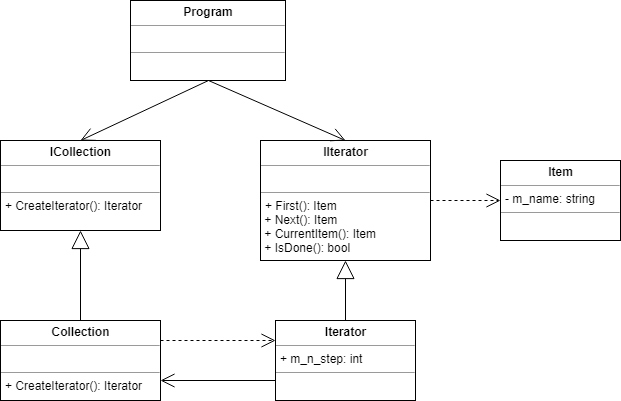

The diagram above was exported from draw.io. Its source (the exported page's mxGraphModel, read from the mxfile embedded in the PNG):
<mxGraphModel dx="1332" dy="1887" grid="1" gridSize="10" guides="1" tooltips="1" connect="1" arrows="1" fold="1" page="1" pageScale="1" pageWidth="850" pageHeight="1100" background="#ffffff" math="0" shadow="0">
  <root>
    <mxCell id="0" />
    <mxCell id="1" parent="0" />
    <mxCell id="5d2195bd80daf111-18" value="&lt;p style=&quot;margin: 0px ; margin-top: 4px ; text-align: center&quot;&gt;&lt;b&gt;IIterator&lt;/b&gt;&lt;/p&gt;&lt;hr size=&quot;1&quot;&gt;&lt;p style=&quot;margin: 0px ; margin-left: 4px&quot;&gt;&lt;br&gt;&lt;/p&gt;&lt;hr size=&quot;1&quot;&gt;&lt;p style=&quot;margin: 0px ; margin-left: 4px&quot;&gt;&lt;span&gt;+ First(): Item&lt;/span&gt;&lt;br&gt;&lt;/p&gt;&amp;nbsp;+ Next(): Item&lt;br&gt;&amp;nbsp;+ CurrentItem(): Item&lt;br&gt;&amp;nbsp;+ IsDone(): bool&lt;br&gt;" style="verticalAlign=top;align=left;overflow=fill;fontSize=12;fontFamily=Helvetica;html=1;rounded=0;shadow=0;comic=0;labelBackgroundColor=none;strokeColor=#000000;strokeWidth=1;fillColor=#ffffff;" parent="1" vertex="1">
      <mxGeometry x="370" y="40" width="170" height="120" as="geometry" />
    </mxCell>
    <mxCell id="UgklDkY0tClnPy3m5Tnl-1" value="&lt;p style=&quot;margin: 0px ; margin-top: 4px ; text-align: center&quot;&gt;&lt;b&gt;Item&lt;/b&gt;&lt;/p&gt;&lt;hr size=&quot;1&quot;&gt;&lt;p style=&quot;margin: 0px ; margin-left: 4px&quot;&gt;- m_name: string&lt;/p&gt;&lt;hr size=&quot;1&quot;&gt;&lt;p style=&quot;margin: 0px ; margin-left: 4px&quot;&gt;&lt;br&gt;&lt;/p&gt;" style="verticalAlign=top;align=left;overflow=fill;fontSize=12;fontFamily=Helvetica;html=1;rounded=0;shadow=0;comic=0;labelBackgroundColor=none;strokeColor=#000000;strokeWidth=1;fillColor=#ffffff;" vertex="1" parent="1">
      <mxGeometry x="610" y="60" width="120" height="80" as="geometry" />
    </mxCell>
    <mxCell id="UgklDkY0tClnPy3m5Tnl-32" value="" style="endArrow=block;endSize=16;endFill=0;html=1;entryX=0.5;entryY=1;entryDx=0;entryDy=0;exitX=0.5;exitY=0;exitDx=0;exitDy=0;" edge="1" parent="1" source="UgklDkY0tClnPy3m5Tnl-41" target="5d2195bd80daf111-18">
      <mxGeometry width="160" relative="1" as="geometry">
        <mxPoint x="455" y="220" as="sourcePoint" />
        <mxPoint x="220" y="420" as="targetPoint" />
      </mxGeometry>
    </mxCell>
    <mxCell id="UgklDkY0tClnPy3m5Tnl-36" value="&lt;p style=&quot;margin: 0px ; margin-top: 4px ; text-align: center&quot;&gt;&lt;b&gt;Program&lt;/b&gt;&lt;/p&gt;&lt;hr size=&quot;1&quot;&gt;&lt;p style=&quot;margin: 0px ; margin-left: 4px&quot;&gt;&lt;br&gt;&lt;/p&gt;&lt;hr size=&quot;1&quot;&gt;&lt;p style=&quot;margin: 0px ; margin-left: 4px&quot;&gt;&lt;/p&gt;&lt;br&gt;" style="verticalAlign=top;align=left;overflow=fill;fontSize=12;fontFamily=Helvetica;html=1;rounded=0;shadow=0;comic=0;labelBackgroundColor=none;strokeColor=#000000;strokeWidth=1;fillColor=#ffffff;" vertex="1" parent="1">
      <mxGeometry x="240" y="-100" width="155" height="80" as="geometry" />
    </mxCell>
    <mxCell id="UgklDkY0tClnPy3m5Tnl-37" value="&lt;p style=&quot;margin: 0px ; margin-top: 4px ; text-align: center&quot;&gt;&lt;b&gt;ICollection&lt;/b&gt;&lt;/p&gt;&lt;hr size=&quot;1&quot;&gt;&lt;p style=&quot;margin: 0px ; margin-left: 4px&quot;&gt;&lt;br&gt;&lt;/p&gt;&lt;hr size=&quot;1&quot;&gt;&lt;p style=&quot;margin: 0px ; margin-left: 4px&quot;&gt;+ CreateIterator(): Iterator&lt;/p&gt;&lt;br&gt;" style="verticalAlign=top;align=left;overflow=fill;fontSize=12;fontFamily=Helvetica;html=1;rounded=0;shadow=0;comic=0;labelBackgroundColor=none;strokeColor=#000000;strokeWidth=1;fillColor=#ffffff;" vertex="1" parent="1">
      <mxGeometry x="110" y="40" width="160" height="90" as="geometry" />
    </mxCell>
    <mxCell id="UgklDkY0tClnPy3m5Tnl-38" value="" style="endArrow=open;endFill=1;endSize=12;html=1;entryX=0.5;entryY=0;entryDx=0;entryDy=0;exitX=0.5;exitY=1;exitDx=0;exitDy=0;" edge="1" parent="1" source="UgklDkY0tClnPy3m5Tnl-36" target="UgklDkY0tClnPy3m5Tnl-37">
      <mxGeometry width="160" relative="1" as="geometry">
        <mxPoint x="80" y="70" as="sourcePoint" />
        <mxPoint x="110" y="420" as="targetPoint" />
      </mxGeometry>
    </mxCell>
    <mxCell id="UgklDkY0tClnPy3m5Tnl-39" value="" style="endArrow=open;endFill=1;endSize=12;html=1;entryX=0.5;entryY=0;entryDx=0;entryDy=0;exitX=0.5;exitY=1;exitDx=0;exitDy=0;" edge="1" parent="1" source="UgklDkY0tClnPy3m5Tnl-36" target="5d2195bd80daf111-18">
      <mxGeometry width="160" relative="1" as="geometry">
        <mxPoint x="135" y="90" as="sourcePoint" />
        <mxPoint x="275" y="10" as="targetPoint" />
      </mxGeometry>
    </mxCell>
    <mxCell id="UgklDkY0tClnPy3m5Tnl-41" value="&lt;p style=&quot;margin: 0px ; margin-top: 4px ; text-align: center&quot;&gt;&lt;b&gt;Iterator&lt;/b&gt;&lt;/p&gt;&lt;hr size=&quot;1&quot;&gt;&lt;p style=&quot;margin: 0px ; margin-left: 4px&quot;&gt;+ m_n_step: int&lt;br&gt;&lt;/p&gt;&lt;hr size=&quot;1&quot;&gt;&lt;p style=&quot;margin: 0px ; margin-left: 4px&quot;&gt;&lt;br&gt;&lt;/p&gt;" style="verticalAlign=top;align=left;overflow=fill;fontSize=12;fontFamily=Helvetica;html=1;rounded=0;shadow=0;comic=0;labelBackgroundColor=none;strokeColor=#000000;strokeWidth=1;fillColor=#ffffff;" vertex="1" parent="1">
      <mxGeometry x="385" y="220" width="140" height="80" as="geometry" />
    </mxCell>
    <mxCell id="UgklDkY0tClnPy3m5Tnl-42" value="" style="endArrow=block;endSize=16;endFill=0;html=1;entryX=0.5;entryY=1;entryDx=0;entryDy=0;exitX=0.5;exitY=0;exitDx=0;exitDy=0;" edge="1" parent="1" source="UgklDkY0tClnPy3m5Tnl-43" target="UgklDkY0tClnPy3m5Tnl-37">
      <mxGeometry width="160" relative="1" as="geometry">
        <mxPoint x="210" y="220" as="sourcePoint" />
        <mxPoint x="210" y="160" as="targetPoint" />
      </mxGeometry>
    </mxCell>
    <mxCell id="UgklDkY0tClnPy3m5Tnl-43" value="&lt;p style=&quot;margin: 0px ; margin-top: 4px ; text-align: center&quot;&gt;&lt;b&gt;Collection&lt;/b&gt;&lt;/p&gt;&lt;hr size=&quot;1&quot;&gt;&lt;p style=&quot;margin: 0px ; margin-left: 4px&quot;&gt;&lt;br&gt;&lt;/p&gt;&lt;hr size=&quot;1&quot;&gt;&lt;p style=&quot;margin: 0px ; margin-left: 4px&quot;&gt;+ CreateIterator(): Iterator&lt;/p&gt;" style="verticalAlign=top;align=left;overflow=fill;fontSize=12;fontFamily=Helvetica;html=1;rounded=0;shadow=0;comic=0;labelBackgroundColor=none;strokeColor=#000000;strokeWidth=1;fillColor=#ffffff;" vertex="1" parent="1">
      <mxGeometry x="110" y="220" width="160" height="80" as="geometry" />
    </mxCell>
    <mxCell id="UgklDkY0tClnPy3m5Tnl-44" value="" style="endArrow=open;endFill=1;endSize=12;html=1;exitX=0;exitY=0.75;exitDx=0;exitDy=0;entryX=1;entryY=0.75;entryDx=0;entryDy=0;" edge="1" parent="1" source="UgklDkY0tClnPy3m5Tnl-41" target="UgklDkY0tClnPy3m5Tnl-43">
      <mxGeometry width="160" relative="1" as="geometry">
        <mxPoint x="60" y="420" as="sourcePoint" />
        <mxPoint x="220" y="420" as="targetPoint" />
      </mxGeometry>
    </mxCell>
    <mxCell id="UgklDkY0tClnPy3m5Tnl-45" value="" style="endArrow=open;endSize=12;dashed=1;html=1;entryX=0;entryY=0.25;entryDx=0;entryDy=0;exitX=1;exitY=0.25;exitDx=0;exitDy=0;" edge="1" parent="1" source="UgklDkY0tClnPy3m5Tnl-43" target="UgklDkY0tClnPy3m5Tnl-41">
      <mxGeometry y="20" width="160" relative="1" as="geometry">
        <mxPoint x="60" y="420" as="sourcePoint" />
        <mxPoint x="220" y="420" as="targetPoint" />
        <mxPoint as="offset" />
      </mxGeometry>
    </mxCell>
    <mxCell id="UgklDkY0tClnPy3m5Tnl-46" value="" style="endArrow=open;endSize=12;dashed=1;html=1;entryX=0;entryY=0.5;entryDx=0;entryDy=0;exitX=1;exitY=0.5;exitDx=0;exitDy=0;" edge="1" parent="1" source="5d2195bd80daf111-18" target="UgklDkY0tClnPy3m5Tnl-1">
      <mxGeometry y="20" width="160" relative="1" as="geometry">
        <mxPoint x="280" y="250" as="sourcePoint" />
        <mxPoint x="395" y="250" as="targetPoint" />
        <mxPoint as="offset" />
      </mxGeometry>
    </mxCell>
  </root>
</mxGraphModel>